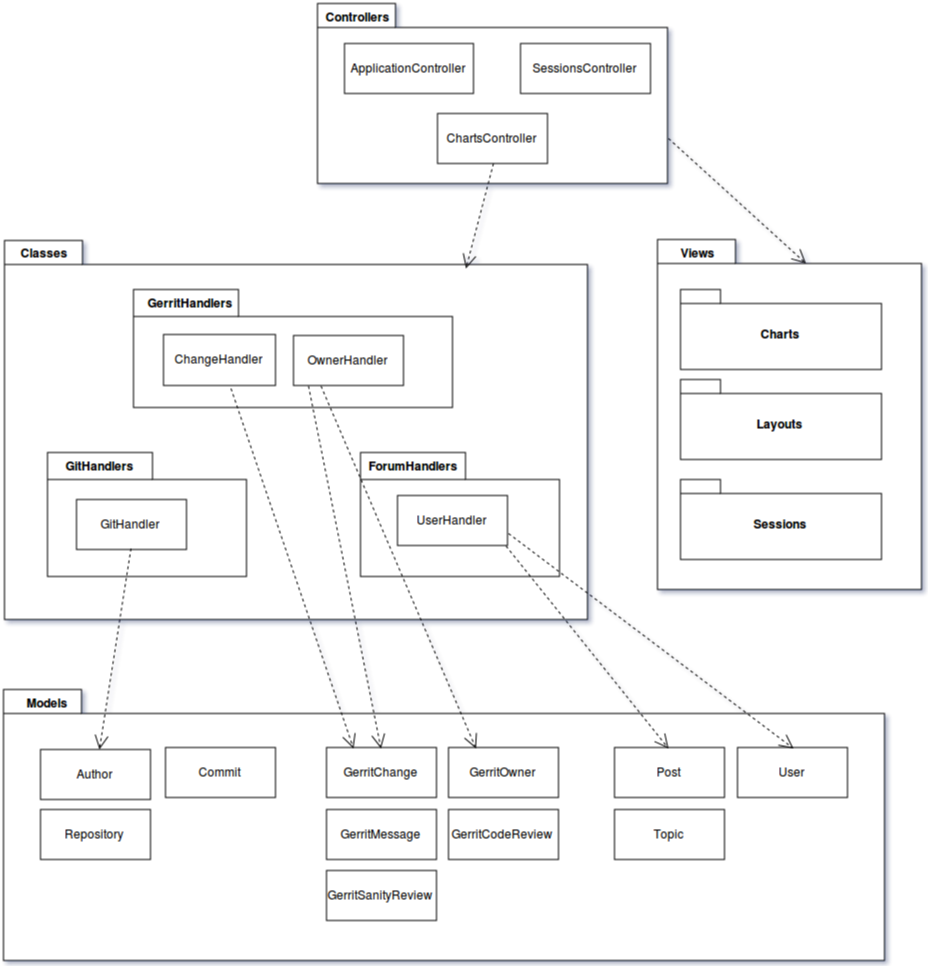

The diagram above was exported from draw.io. Its source (the exported page's mxGraphModel, read from the mxfile embedded in the PNG):
<mxGraphModel dx="2200" dy="1173" grid="1" gridSize="10" guides="1" tooltips="1" connect="1" arrows="1" fold="1" page="1" pageScale="1" pageWidth="826" pageHeight="1169" background="#ffffff" math="0" shadow="0">
  <root>
    <mxCell id="0" />
    <mxCell id="1" parent="0" />
    <mxCell id="2" value="" style="shape=folder;fontStyle=1;spacingTop=10;tabWidth=78;tabHeight=24;tabPosition=left;html=1;" vertex="1" parent="1">
      <mxGeometry x="90" y="768" width="881" height="271" as="geometry" />
    </mxCell>
    <mxCell id="3" value="Models&lt;br&gt;" style="text;html=1;align=center;fontStyle=1;verticalAlign=middle;spacingLeft=3;spacingRight=3;strokeColor=none;rotatable=0;points=[[0,0.5],[1,0.5]];portConstraint=eastwest;" vertex="1" parent="1">
      <mxGeometry x="93" y="768" width="80" height="26" as="geometry" />
    </mxCell>
    <mxCell id="4" value="" style="shape=folder;fontStyle=1;spacingTop=10;tabWidth=78;tabHeight=24;tabPosition=left;html=1;" vertex="1" parent="1">
      <mxGeometry x="744" y="318" width="264" height="350" as="geometry" />
    </mxCell>
    <mxCell id="5" value="Views" style="text;html=1;align=center;fontStyle=1;verticalAlign=middle;spacingLeft=3;spacingRight=3;strokeColor=none;rotatable=0;points=[[0,0.5],[1,0.5]];portConstraint=eastwest;" vertex="1" parent="1">
      <mxGeometry x="744" y="318" width="80" height="26" as="geometry" />
    </mxCell>
    <mxCell id="6" value="" style="shape=folder;fontStyle=1;spacingTop=10;tabWidth=78;tabHeight=24;tabPosition=left;html=1;" vertex="1" parent="1">
      <mxGeometry x="404" y="82" width="350" height="180" as="geometry" />
    </mxCell>
    <mxCell id="7" value="Controllers" style="text;html=1;align=center;fontStyle=1;verticalAlign=middle;spacingLeft=3;spacingRight=3;strokeColor=none;rotatable=0;points=[[0,0.5],[1,0.5]];portConstraint=eastwest;" vertex="1" parent="1">
      <mxGeometry x="404" y="82" width="80" height="26" as="geometry" />
    </mxCell>
    <mxCell id="8" value="" style="shape=folder;fontStyle=1;spacingTop=10;tabWidth=78;tabHeight=24;tabPosition=left;html=1;" vertex="1" parent="1">
      <mxGeometry x="91" y="319" width="583" height="379" as="geometry" />
    </mxCell>
    <mxCell id="9" value="Classes" style="text;html=1;align=center;fontStyle=1;verticalAlign=middle;spacingLeft=3;spacingRight=3;strokeColor=none;rotatable=0;points=[[0,0.5],[1,0.5]];portConstraint=eastwest;" vertex="1" parent="1">
      <mxGeometry x="90" y="318" width="80" height="26" as="geometry" />
    </mxCell>
    <mxCell id="10" value="" style="shape=folder;fontStyle=1;spacingTop=10;tabWidth=105;tabHeight=27;tabPosition=left;html=1;" vertex="1" parent="1">
      <mxGeometry x="447" y="531" width="199" height="124" as="geometry" />
    </mxCell>
    <mxCell id="11" value="ForumHandlers" style="text;html=1;align=center;fontStyle=1;verticalAlign=middle;spacingLeft=3;spacingRight=3;strokeColor=none;rotatable=0;points=[[0,0.5],[1,0.5]];portConstraint=eastwest;" vertex="1" parent="1">
      <mxGeometry x="459" y="531" width="80" height="26" as="geometry" />
    </mxCell>
    <mxCell id="12" value="" style="shape=folder;fontStyle=1;spacingTop=10;tabWidth=105;tabHeight=27;tabPosition=left;html=1;" vertex="1" parent="1">
      <mxGeometry x="220" y="368" width="319" height="118" as="geometry" />
    </mxCell>
    <mxCell id="13" value="GerritHandlers" style="text;html=1;align=center;fontStyle=1;verticalAlign=middle;spacingLeft=3;spacingRight=3;strokeColor=none;rotatable=0;points=[[0,0.5],[1,0.5]];portConstraint=eastwest;" vertex="1" parent="1">
      <mxGeometry x="236" y="368" width="80" height="26" as="geometry" />
    </mxCell>
    <mxCell id="14" value="" style="shape=folder;fontStyle=1;spacingTop=10;tabWidth=105;tabHeight=27;tabPosition=left;html=1;" vertex="1" parent="1">
      <mxGeometry x="134" y="531" width="199" height="124" as="geometry" />
    </mxCell>
    <mxCell id="15" value="GitHandlers" style="text;html=1;align=center;fontStyle=1;verticalAlign=middle;spacingLeft=3;spacingRight=3;strokeColor=none;rotatable=0;points=[[0,0.5],[1,0.5]];portConstraint=eastwest;" vertex="1" parent="1">
      <mxGeometry x="146" y="531" width="80" height="26" as="geometry" />
    </mxCell>
    <mxCell id="16" value="ChangeHandler" style="html=1;" vertex="1" parent="1">
      <mxGeometry x="250" y="413" width="112" height="51" as="geometry" />
    </mxCell>
    <mxCell id="17" value="UserHandler" style="html=1;" vertex="1" parent="1">
      <mxGeometry x="484" y="574" width="110" height="50" as="geometry" />
    </mxCell>
    <mxCell id="18" value="GitHandler" style="html=1;" vertex="1" parent="1">
      <mxGeometry x="163" y="578" width="110" height="50" as="geometry" />
    </mxCell>
    <mxCell id="19" value="ApplicationController" style="html=1;" vertex="1" parent="1">
      <mxGeometry x="431" y="122" width="129" height="50" as="geometry" />
    </mxCell>
    <mxCell id="20" value="SessionsController" style="html=1;" vertex="1" parent="1">
      <mxGeometry x="607" y="122" width="130" height="50" as="geometry" />
    </mxCell>
    <mxCell id="21" value="ChartsController" style="html=1;" vertex="1" parent="1">
      <mxGeometry x="524" y="192" width="110" height="50" as="geometry" />
    </mxCell>
    <mxCell id="22" value="" style="endArrow=open;endSize=12;dashed=1;html=1;exitX=0.5;exitY=1;entryX=0.79;entryY=0.072;entryPerimeter=0;" edge="1" source="21" target="8" parent="1">
      <mxGeometry x="552.5" y="242" width="160" as="geometry">
        <mxPoint x="257" y="462" as="sourcePoint" />
        <mxPoint x="230" y="491" as="targetPoint" />
      </mxGeometry>
    </mxCell>
    <mxCell id="23" value="Author&lt;br&gt;" style="html=1;" vertex="1" parent="1">
      <mxGeometry x="127" y="828" width="110" height="50" as="geometry" />
    </mxCell>
    <mxCell id="24" value="Commit" style="html=1;" vertex="1" parent="1">
      <mxGeometry x="252" y="826" width="110" height="50" as="geometry" />
    </mxCell>
    <mxCell id="25" value="Repository&lt;br&gt;" style="html=1;" vertex="1" parent="1">
      <mxGeometry x="127" y="888" width="110" height="50" as="geometry" />
    </mxCell>
    <mxCell id="26" value="GerritChange&lt;br&gt;" style="html=1;" vertex="1" parent="1">
      <mxGeometry x="413" y="826" width="110" height="50" as="geometry" />
    </mxCell>
    <mxCell id="27" value="GerritCodeReview" style="html=1;" vertex="1" parent="1">
      <mxGeometry x="535" y="888" width="110" height="50" as="geometry" />
    </mxCell>
    <mxCell id="28" value="GerritMessage&lt;br&gt;" style="html=1;" vertex="1" parent="1">
      <mxGeometry x="413" y="888" width="110" height="50" as="geometry" />
    </mxCell>
    <mxCell id="29" value="GerritOwner" style="html=1;" vertex="1" parent="1">
      <mxGeometry x="535" y="826" width="110" height="50" as="geometry" />
    </mxCell>
    <mxCell id="30" value="GerritSanityReview" style="html=1;" vertex="1" parent="1">
      <mxGeometry x="413" y="949" width="110" height="50" as="geometry" />
    </mxCell>
    <mxCell id="31" value="Post" style="html=1;" vertex="1" parent="1">
      <mxGeometry x="701" y="826" width="110" height="50" as="geometry" />
    </mxCell>
    <mxCell id="32" value="Topic" style="html=1;" vertex="1" parent="1">
      <mxGeometry x="701" y="888" width="110" height="50" as="geometry" />
    </mxCell>
    <mxCell id="33" value="User" style="html=1;" vertex="1" parent="1">
      <mxGeometry x="824" y="826" width="110" height="50" as="geometry" />
    </mxCell>
    <mxCell id="34" value="Charts&lt;br&gt;" style="shape=folder;fontStyle=1;spacingTop=10;tabWidth=40;tabHeight=14;tabPosition=left;html=1;" vertex="1" parent="1">
      <mxGeometry x="767" y="368" width="201" height="80" as="geometry" />
    </mxCell>
    <mxCell id="35" value="Sessions" style="shape=folder;fontStyle=1;spacingTop=10;tabWidth=40;tabHeight=14;tabPosition=left;html=1;" vertex="1" parent="1">
      <mxGeometry x="767" y="558" width="201" height="80" as="geometry" />
    </mxCell>
    <mxCell id="36" value="Layouts" style="shape=folder;fontStyle=1;spacingTop=10;tabWidth=40;tabHeight=14;tabPosition=left;html=1;" vertex="1" parent="1">
      <mxGeometry x="767" y="458" width="201" height="80" as="geometry" />
    </mxCell>
    <mxCell id="37" value="" style="endArrow=open;endSize=12;dashed=1;html=1;exitX=1;exitY=0.75;entryX=0.564;entryY=0.071;entryPerimeter=0;" edge="1" source="6" target="4" parent="1">
      <mxGeometry x="755" y="217" width="160" as="geometry">
        <mxPoint x="697" y="352" as="sourcePoint" />
        <mxPoint x="801" y="352" as="targetPoint" />
      </mxGeometry>
    </mxCell>
    <mxCell id="38" value="OwnerHandler" style="html=1;" vertex="1" parent="1">
      <mxGeometry x="380" y="414" width="110" height="50" as="geometry" />
    </mxCell>
    <mxCell id="39" value="" style="endArrow=open;endSize=12;dashed=1;html=1;exitX=0.997;exitY=0.987;exitPerimeter=0;entryX=0.5;entryY=0;" edge="1" source="17" target="31" parent="1">
      <mxGeometry x="592.5" y="624.5" width="160" as="geometry">
        <mxPoint x="594" y="678" as="sourcePoint" />
        <mxPoint x="754" y="678" as="targetPoint" />
      </mxGeometry>
    </mxCell>
    <mxCell id="40" value="" style="endArrow=open;endSize=12;dashed=1;html=1;exitX=1;exitY=0.75;entryX=0.5;entryY=0;" edge="1" source="17" target="33" parent="1">
      <mxGeometry x="595" y="612" width="160" as="geometry">
        <mxPoint x="604" y="608" as="sourcePoint" />
        <mxPoint x="764" y="608" as="targetPoint" />
      </mxGeometry>
    </mxCell>
    <mxCell id="41" value="" style="endArrow=open;endSize=12;dashed=1;html=1;exitX=0.598;exitY=1.052;exitPerimeter=0;entryX=0.25;entryY=0;" edge="1" source="16" target="26" parent="1">
      <mxGeometry x="317.5" y="467" width="160" as="geometry">
        <mxPoint x="304" y="508" as="sourcePoint" />
        <mxPoint x="464" y="508" as="targetPoint" />
      </mxGeometry>
    </mxCell>
    <mxCell id="42" value="" style="endArrow=open;endSize=12;dashed=1;html=1;exitX=0.25;exitY=1;entryX=0.25;entryY=0;" edge="1" source="38" target="29" parent="1">
      <mxGeometry x="407.5" y="464.5" width="160" as="geometry">
        <mxPoint x="384" y="518" as="sourcePoint" />
        <mxPoint x="544" y="518" as="targetPoint" />
      </mxGeometry>
    </mxCell>
    <mxCell id="43" value="" style="endArrow=open;endSize=12;dashed=1;html=1;entryX=0.5;entryY=0;exitX=0.139;exitY=1.033;exitPerimeter=0;" edge="1" source="38" target="26" parent="1">
      <mxGeometry x="395" y="464.5" width="160" as="geometry">
        <mxPoint x="374" y="538" as="sourcePoint" />
        <mxPoint x="534" y="538" as="targetPoint" />
      </mxGeometry>
    </mxCell>
    <mxCell id="44" value="" style="endArrow=open;endSize=12;dashed=1;html=1;exitX=0.5;exitY=1;" edge="1" source="18" target="23" parent="1">
      <mxGeometry x="185.92699115044252" y="627" width="160" as="geometry">
        <mxPoint x="194" y="738" as="sourcePoint" />
        <mxPoint x="354" y="738" as="targetPoint" />
      </mxGeometry>
    </mxCell>
  </root>
</mxGraphModel>